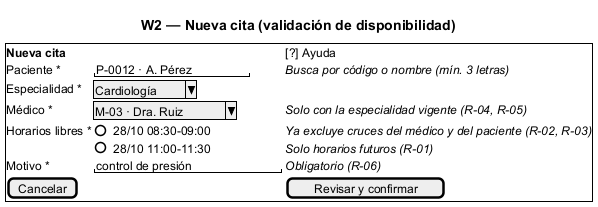

The diagram above was rendered by PlantUML. Its source (embedded in the PNG):
@startsalt
title W2 — Nueva cita (validación de disponibilidad)
{+
  <b>Nueva cita</b> | . | [?] Ayuda
  Paciente * | "P-0012 · A. Pérez  " | <i>Busca por código o nombre (mín. 3 letras)</i>
  Especialidad * | ^Cardiología^ | .
  Médico * | ^M-03 · Dra. Ruiz^ | <i>Solo con la especialidad vigente (R-04, R-05)</i>
  Horarios libres * | () 28/10 08:30-09:00 | <i>Ya excluye cruces del médico y del paciente (R-02, R-03)</i>
  . | () 28/10 11:00-11:30 | <i>Solo horarios futuros (R-01)</i>
  Motivo * | "control de presión     " | <i>Obligatorio (R-06)</i>
  [Cancelar] | . | [Revisar y confirmar]
}
@endsalt